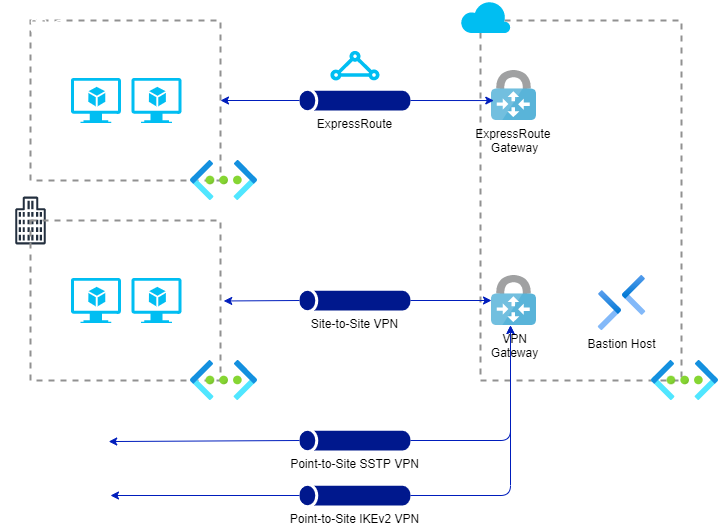

The diagram above was exported from draw.io. Its source (the exported page's mxGraphModel, read from the mxfile embedded in the PNG):
<mxGraphModel dx="241" dy="-170" grid="1" gridSize="10" guides="1" tooltips="1" connect="1" arrows="1" fold="1" page="1" pageScale="1" pageWidth="827" pageHeight="1169" background="#FFFFFF" math="0" shadow="0">
  <root>
    <mxCell id="0" />
    <mxCell id="1" parent="0" />
    <mxCell id="23" value="" style="fontStyle=0;verticalAlign=top;align=center;spacingTop=-2;fillColor=none;rounded=0;whiteSpace=wrap;html=1;strokeColor=#919191;strokeWidth=2;dashed=1;container=1;collapsible=0;expand=0;recursiveResize=0;" parent="1" vertex="1">
      <mxGeometry x="1090" y="1240" width="190" height="160" as="geometry" />
    </mxCell>
    <mxCell id="51" value="office building" style="sketch=0;outlineConnect=0;dashed=0;verticalLabelPosition=bottom;verticalAlign=top;align=center;html=1;fontSize=12;fontStyle=0;aspect=fixed;shape=mxgraph.aws4.illustration_office_building;pointerEvents=1;noLabel=1;" parent="23" vertex="1">
      <mxGeometry x="-30" y="-20" width="70.42" height="50" as="geometry" />
    </mxCell>
    <mxCell id="81" value="" style="verticalLabelPosition=bottom;html=1;verticalAlign=top;align=center;strokeColor=none;fillColor=#00BEF2;shape=mxgraph.azure.virtual_machine_feature;pointerEvents=1;labelBackgroundColor=#FFFFFF;fontColor=#000000;" parent="23" vertex="1">
      <mxGeometry x="40.42" y="57.5" width="50" height="45" as="geometry" />
    </mxCell>
    <mxCell id="91" value="" style="verticalLabelPosition=bottom;html=1;verticalAlign=top;align=center;strokeColor=none;fillColor=#00BEF2;shape=mxgraph.azure.virtual_machine_feature;pointerEvents=1;labelBackgroundColor=#FFFFFF;fontColor=#000000;" vertex="1" parent="23">
      <mxGeometry x="101" y="57.5" width="50" height="45" as="geometry" />
    </mxCell>
    <mxCell id="24" value="" style="fontStyle=0;verticalAlign=top;align=center;spacingTop=-2;fillColor=none;rounded=0;whiteSpace=wrap;html=1;strokeColor=#919191;strokeWidth=2;dashed=1;container=1;collapsible=0;expand=0;recursiveResize=0;fontColor=#000000;" parent="1" vertex="1">
      <mxGeometry x="1540" y="1240" width="201" height="360" as="geometry" />
    </mxCell>
    <mxCell id="62" value="" style="aspect=fixed;html=1;points=[];align=center;image;fontSize=12;image=img/lib/azure2/networking/Virtual_Networks.svg;" parent="24" vertex="1">
      <mxGeometry x="171" y="340" width="67" height="40" as="geometry" />
    </mxCell>
    <mxCell id="42" value="&lt;font style=&quot;&quot;&gt;VPN&lt;br&gt;Gateway&lt;/font&gt;" style="sketch=0;aspect=fixed;html=1;points=[];align=center;image;fontSize=12;image=img/lib/mscae/VPN_Gateway.svg;labelBackgroundColor=none;fontColor=#000000;" parent="24" vertex="1">
      <mxGeometry x="11" y="255" width="45" height="50" as="geometry" />
    </mxCell>
    <mxCell id="67" value="ExpressRoute &lt;br&gt;Gateway" style="sketch=0;aspect=fixed;html=1;points=[];align=center;image;fontSize=12;image=img/lib/mscae/VPN_Gateway.svg;labelBackgroundColor=none;fontColor=#000000;" parent="24" vertex="1">
      <mxGeometry x="11" y="50" width="45" height="50" as="geometry" />
    </mxCell>
    <mxCell id="82" value="" style="verticalLabelPosition=bottom;html=1;verticalAlign=top;align=center;strokeColor=none;fillColor=#00BEF2;shape=mxgraph.azure.cloud;labelBackgroundColor=none;fontColor=#000000;" parent="24" vertex="1">
      <mxGeometry x="-20" y="-20" width="50" height="32.5" as="geometry" />
    </mxCell>
    <mxCell id="86" value="Bastion Host" style="shape=image;imageAspect=0;aspect=fixed;verticalLabelPosition=bottom;verticalAlign=top;image=data:image/svg+xml,(base64 omitted: 2084 chars);imageBackground=none;fontColor=#000000;" vertex="1" parent="24">
      <mxGeometry x="114" y="255" width="55" height="55" as="geometry" />
    </mxCell>
    <mxCell id="38" value="" style="sketch=0;outlineConnect=0;fontColor=#232F3E;gradientColor=none;strokeColor=#232F3E;fillColor=#ffffff;dashed=0;verticalLabelPosition=bottom;verticalAlign=top;align=center;html=1;fontSize=12;fontStyle=0;aspect=fixed;shape=mxgraph.aws4.resourceIcon;resIcon=mxgraph.aws4.office_building;" parent="1" vertex="1">
      <mxGeometry x="1060" y="1410" width="60" height="60" as="geometry" />
    </mxCell>
    <mxCell id="40" value="" style="points=[[0.115,0.05,0],[0.335,0,0],[0.98,0.52,0],[1,0.71,0],[0.68,1,0],[0.065,0.76,0],[0,0.33,0],[0.68,0.33,0]];verticalLabelPosition=bottom;sketch=0;html=1;verticalAlign=top;aspect=fixed;align=center;pointerEvents=1;shape=mxgraph.cisco19.home_office;labelBackgroundColor=default;fontColor=none;noLabel=1;" parent="1" vertex="1">
      <mxGeometry x="1120" y="1630" width="50" height="50" as="geometry" />
    </mxCell>
    <mxCell id="68" style="edgeStyle=none;html=1;exitX=0;exitY=0.5;exitDx=0;exitDy=0;exitPerimeter=0;entryX=1;entryY=0.5;entryDx=0;entryDy=0;sourcePerimeterSpacing=0;endSize=6;fillColor=#0050ef;strokeColor=#001DBC;" parent="1" source="43" target="23" edge="1">
      <mxGeometry relative="1" as="geometry" />
    </mxCell>
    <mxCell id="70" style="edgeStyle=none;html=1;exitX=1;exitY=0.5;exitDx=0;exitDy=0;exitPerimeter=0;entryX=0.051;entryY=0.601;entryDx=0;entryDy=0;entryPerimeter=0;endSize=6;sourcePerimeterSpacing=0;fillColor=#0050ef;strokeColor=#001DBC;" parent="1" source="43" target="67" edge="1">
      <mxGeometry relative="1" as="geometry" />
    </mxCell>
    <mxCell id="43" value="&lt;font color=&quot;#000000&quot;&gt;ExpressRoute&lt;/font&gt;" style="sketch=0;aspect=fixed;pointerEvents=1;shadow=0;dashed=0;html=1;strokeColor=none;labelPosition=center;verticalLabelPosition=bottom;verticalAlign=top;align=center;fillColor=#00188D;shape=mxgraph.mscae.general.tunnel" parent="1" vertex="1">
      <mxGeometry x="1358.88" y="1310" width="111.12" height="20" as="geometry" />
    </mxCell>
    <mxCell id="54" value="" style="verticalLabelPosition=bottom;html=1;verticalAlign=top;align=center;strokeColor=none;fillColor=#00BEF2;shape=mxgraph.azure.express_route;pointerEvents=1;" parent="1" vertex="1">
      <mxGeometry x="1389.44" y="1270" width="50" height="30" as="geometry" />
    </mxCell>
    <mxCell id="57" value="" style="fontStyle=0;verticalAlign=top;align=center;spacingTop=-2;fillColor=none;rounded=0;whiteSpace=wrap;html=1;strokeColor=#919191;strokeWidth=2;dashed=1;container=1;collapsible=0;expand=0;recursiveResize=0;" parent="1" vertex="1">
      <mxGeometry x="1090" y="1440" width="190" height="160" as="geometry" />
    </mxCell>
    <mxCell id="96" value="" style="verticalLabelPosition=bottom;html=1;verticalAlign=top;align=center;strokeColor=none;fillColor=#00BEF2;shape=mxgraph.azure.virtual_machine_feature;pointerEvents=1;labelBackgroundColor=#FFFFFF;fontColor=#000000;" vertex="1" parent="57">
      <mxGeometry x="40.42000000000007" y="57.5" width="50" height="45" as="geometry" />
    </mxCell>
    <mxCell id="97" value="" style="verticalLabelPosition=bottom;html=1;verticalAlign=top;align=center;strokeColor=none;fillColor=#00BEF2;shape=mxgraph.azure.virtual_machine_feature;pointerEvents=1;labelBackgroundColor=#FFFFFF;fontColor=#000000;" vertex="1" parent="57">
      <mxGeometry x="101" y="57.5" width="50" height="45" as="geometry" />
    </mxCell>
    <mxCell id="60" value="" style="points=[[0.115,0.05,0],[0.335,0,0],[0.98,0.52,0],[1,0.71,0],[0.68,1,0],[0.065,0.76,0],[0,0.33,0],[0.68,0.33,0]];verticalLabelPosition=bottom;sketch=0;html=1;verticalAlign=top;aspect=fixed;align=center;pointerEvents=1;shape=mxgraph.cisco19.home_office;noLabel=1;labelBackgroundColor=none;" parent="1" vertex="1">
      <mxGeometry x="1120" y="1690" width="50" height="50" as="geometry" />
    </mxCell>
    <mxCell id="17" value="" style="aspect=fixed;html=1;points=[];align=center;image;fontSize=12;image=img/lib/azure2/networking/Virtual_Networks.svg;" parent="1" vertex="1">
      <mxGeometry x="1250" y="1380" width="67" height="40" as="geometry" />
    </mxCell>
    <mxCell id="58" value="" style="aspect=fixed;html=1;points=[];align=center;image;fontSize=12;image=img/lib/azure2/networking/Virtual_Networks.svg;" parent="1" vertex="1">
      <mxGeometry x="1250" y="1580" width="67" height="40" as="geometry" />
    </mxCell>
    <mxCell id="71" style="edgeStyle=none;html=1;exitX=0;exitY=0.5;exitDx=0;exitDy=0;exitPerimeter=0;entryX=1.017;entryY=0.503;entryDx=0;entryDy=0;entryPerimeter=0;endSize=6;sourcePerimeterSpacing=0;fillColor=#0050ef;strokeColor=#001DBC;" parent="1" source="66" target="57" edge="1">
      <mxGeometry relative="1" as="geometry" />
    </mxCell>
    <mxCell id="72" style="edgeStyle=none;html=1;exitX=1;exitY=0.5;exitDx=0;exitDy=0;exitPerimeter=0;endSize=6;sourcePerimeterSpacing=0;fillColor=#0050ef;strokeColor=#001DBC;" parent="1" source="66" target="42" edge="1">
      <mxGeometry relative="1" as="geometry" />
    </mxCell>
    <mxCell id="66" value="&lt;font color=&quot;#000000&quot;&gt;Site-to-Site VPN&lt;/font&gt;" style="sketch=0;aspect=fixed;pointerEvents=1;shadow=0;dashed=0;html=1;strokeColor=none;labelPosition=center;verticalLabelPosition=bottom;verticalAlign=top;align=center;fillColor=#00188D;shape=mxgraph.mscae.general.tunnel" parent="1" vertex="1">
      <mxGeometry x="1358.88" y="1510" width="111.12" height="20" as="geometry" />
    </mxCell>
    <mxCell id="75" style="edgeStyle=none;html=1;exitX=0;exitY=0.5;exitDx=0;exitDy=0;exitPerimeter=0;entryX=0.964;entryY=0.621;entryDx=0;entryDy=0;entryPerimeter=0;fontColor=#000000;endSize=6;sourcePerimeterSpacing=0;fillColor=#0050ef;strokeColor=#001DBC;" parent="1" source="73" target="40" edge="1">
      <mxGeometry relative="1" as="geometry" />
    </mxCell>
    <mxCell id="78" style="edgeStyle=orthogonalEdgeStyle;html=1;exitX=1;exitY=0.5;exitDx=0;exitDy=0;exitPerimeter=0;fontColor=#000000;endSize=6;sourcePerimeterSpacing=0;fillColor=#0050ef;strokeColor=#001DBC;" parent="1" source="73" target="42" edge="1">
      <mxGeometry relative="1" as="geometry">
        <mxPoint x="1570" y="1630" as="targetPoint" />
        <Array as="points">
          <mxPoint x="1570" y="1660" />
        </Array>
      </mxGeometry>
    </mxCell>
    <mxCell id="73" value="&lt;font color=&quot;#000000&quot;&gt;Point-to-Site SSTP VPN&lt;/font&gt;" style="sketch=0;aspect=fixed;pointerEvents=1;shadow=0;dashed=0;html=1;strokeColor=none;labelPosition=center;verticalLabelPosition=bottom;verticalAlign=top;align=center;fillColor=#00188D;shape=mxgraph.mscae.general.tunnel" parent="1" vertex="1">
      <mxGeometry x="1358.88" y="1650" width="111.12" height="20" as="geometry" />
    </mxCell>
    <mxCell id="76" style="edgeStyle=none;html=1;fontColor=#000000;endSize=6;sourcePerimeterSpacing=0;fillColor=#0050ef;strokeColor=#001DBC;" parent="1" source="74" edge="1">
      <mxGeometry relative="1" as="geometry">
        <mxPoint x="1170" y="1715" as="targetPoint" />
      </mxGeometry>
    </mxCell>
    <mxCell id="74" value="&lt;font color=&quot;#000000&quot;&gt;Point-to-Site IKEv2 VPN&lt;/font&gt;" style="sketch=0;aspect=fixed;pointerEvents=1;shadow=0;dashed=0;html=1;strokeColor=none;labelPosition=center;verticalLabelPosition=bottom;verticalAlign=top;align=center;fillColor=#00188D;shape=mxgraph.mscae.general.tunnel" parent="1" vertex="1">
      <mxGeometry x="1358.88" y="1705" width="111.12" height="20" as="geometry" />
    </mxCell>
    <mxCell id="79" style="edgeStyle=orthogonalEdgeStyle;html=1;exitX=1;exitY=0.5;exitDx=0;exitDy=0;exitPerimeter=0;fontColor=#000000;endSize=6;sourcePerimeterSpacing=0;fillColor=#0050ef;strokeColor=#001DBC;" parent="1" source="74" target="42" edge="1">
      <mxGeometry relative="1" as="geometry">
        <mxPoint x="1500" y="1710" as="sourcePoint" />
        <mxPoint x="1590" y="1590" as="targetPoint" />
        <Array as="points">
          <mxPoint x="1570" y="1715" />
        </Array>
      </mxGeometry>
    </mxCell>
  </root>
</mxGraphModel>